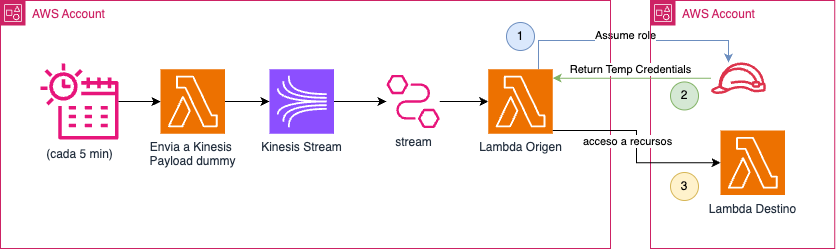

The diagram above was exported from draw.io. Its source (the exported page's mxGraphModel, read from the mxfile embedded in the PNG):
<mxGraphModel dx="2261" dy="795" grid="1" gridSize="10" guides="1" tooltips="1" connect="1" arrows="1" fold="1" page="1" pageScale="1" pageWidth="827" pageHeight="1169" math="0" shadow="0">
  <root>
    <mxCell id="0" />
    <mxCell id="1" parent="0" />
    <mxCell id="GdY6Y5drTkdgJaNIRIZJ-21" style="edgeStyle=orthogonalEdgeStyle;rounded=0;orthogonalLoop=1;jettySize=auto;html=1;fillColor=#dae8fc;strokeColor=#6c8ebf;" edge="1" parent="1" source="GdY6Y5drTkdgJaNIRIZJ-8" target="GdY6Y5drTkdgJaNIRIZJ-23">
      <mxGeometry relative="1" as="geometry">
        <Array as="points">
          <mxPoint x="518" y="130" />
          <mxPoint x="708" y="130" />
        </Array>
      </mxGeometry>
    </mxCell>
    <mxCell id="GdY6Y5drTkdgJaNIRIZJ-30" value="Assume role" style="edgeLabel;html=1;align=center;verticalAlign=middle;resizable=0;points=[];" vertex="1" connectable="0" parent="GdY6Y5drTkdgJaNIRIZJ-21">
      <mxGeometry x="-0.0488" y="1" relative="1" as="geometry">
        <mxPoint y="-5" as="offset" />
      </mxGeometry>
    </mxCell>
    <mxCell id="GdY6Y5drTkdgJaNIRIZJ-10" value="AWS Account" style="points=[[0,0],[0.25,0],[0.5,0],[0.75,0],[1,0],[1,0.25],[1,0.5],[1,0.75],[1,1],[0.75,1],[0.5,1],[0.25,1],[0,1],[0,0.75],[0,0.5],[0,0.25]];outlineConnect=0;gradientColor=none;html=1;whiteSpace=wrap;fontSize=12;fontStyle=0;container=1;pointerEvents=0;collapsible=0;recursiveResize=0;shape=mxgraph.aws4.group;grIcon=mxgraph.aws4.group_account;strokeColor=#CD2264;fillColor=none;verticalAlign=top;align=left;spacingLeft=30;fontColor=#CD2264;dashed=0;" vertex="1" parent="1">
      <mxGeometry x="-20" y="90" width="610" height="248" as="geometry" />
    </mxCell>
    <mxCell id="GdY6Y5drTkdgJaNIRIZJ-7" style="edgeStyle=orthogonalEdgeStyle;rounded=0;orthogonalLoop=1;jettySize=auto;html=1;" edge="1" parent="GdY6Y5drTkdgJaNIRIZJ-10" source="GdY6Y5drTkdgJaNIRIZJ-4" target="GdY6Y5drTkdgJaNIRIZJ-6">
      <mxGeometry relative="1" as="geometry" />
    </mxCell>
    <mxCell id="GdY6Y5drTkdgJaNIRIZJ-9" style="edgeStyle=orthogonalEdgeStyle;rounded=0;orthogonalLoop=1;jettySize=auto;html=1;" edge="1" parent="GdY6Y5drTkdgJaNIRIZJ-10" source="GdY6Y5drTkdgJaNIRIZJ-6" target="GdY6Y5drTkdgJaNIRIZJ-8">
      <mxGeometry relative="1" as="geometry" />
    </mxCell>
    <mxCell id="GdY6Y5drTkdgJaNIRIZJ-6" value="stream" style="sketch=0;outlineConnect=0;fontColor=#232F3E;gradientColor=none;fillColor=#E7157B;strokeColor=none;dashed=0;verticalLabelPosition=bottom;verticalAlign=top;align=center;html=1;fontSize=12;fontStyle=0;aspect=fixed;pointerEvents=1;shape=mxgraph.aws4.eventbridge_pipes;" vertex="1" parent="GdY6Y5drTkdgJaNIRIZJ-10">
      <mxGeometry x="386" y="74.38" width="53.25" height="53.25" as="geometry" />
    </mxCell>
    <mxCell id="GdY6Y5drTkdgJaNIRIZJ-8" value="Lambda Origen" style="sketch=0;points=[[0,0,0],[0.25,0,0],[0.5,0,0],[0.75,0,0],[1,0,0],[0,1,0],[0.25,1,0],[0.5,1,0],[0.75,1,0],[1,1,0],[0,0.25,0],[0,0.5,0],[0,0.75,0],[1,0.25,0],[1,0.5,0],[1,0.75,0]];outlineConnect=0;fontColor=#232F3E;fillColor=#ED7100;strokeColor=#ffffff;dashed=0;verticalLabelPosition=bottom;verticalAlign=top;align=center;html=1;fontSize=12;fontStyle=0;aspect=fixed;shape=mxgraph.aws4.resourceIcon;resIcon=mxgraph.aws4.lambda;" vertex="1" parent="GdY6Y5drTkdgJaNIRIZJ-10">
      <mxGeometry x="487.75" y="68.75" width="64.5" height="64.5" as="geometry" />
    </mxCell>
    <mxCell id="GdY6Y5drTkdgJaNIRIZJ-26" value="1" style="ellipse;whiteSpace=wrap;html=1;aspect=fixed;fillColor=#dae8fc;strokeColor=#6c8ebf;" vertex="1" parent="GdY6Y5drTkdgJaNIRIZJ-10">
      <mxGeometry x="506" y="22" width="28" height="28" as="geometry" />
    </mxCell>
    <mxCell id="GdY6Y5drTkdgJaNIRIZJ-2" value="Envia a Kinesis&amp;nbsp;&lt;div&gt;Payload dummy&lt;/div&gt;" style="sketch=0;points=[[0,0,0],[0.25,0,0],[0.5,0,0],[0.75,0,0],[1,0,0],[0,1,0],[0.25,1,0],[0.5,1,0],[0.75,1,0],[1,1,0],[0,0.25,0],[0,0.5,0],[0,0.75,0],[1,0.25,0],[1,0.5,0],[1,0.75,0]];outlineConnect=0;fontColor=#232F3E;fillColor=#ED7100;strokeColor=#ffffff;dashed=0;verticalLabelPosition=bottom;verticalAlign=top;align=center;html=1;fontSize=12;fontStyle=0;aspect=fixed;shape=mxgraph.aws4.resourceIcon;resIcon=mxgraph.aws4.lambda;" vertex="1" parent="GdY6Y5drTkdgJaNIRIZJ-10">
      <mxGeometry x="160" y="68.75" width="64.5" height="64.5" as="geometry" />
    </mxCell>
    <mxCell id="GdY6Y5drTkdgJaNIRIZJ-1" value="(cada 5 min)" style="sketch=0;outlineConnect=0;fontColor=#232F3E;gradientColor=none;fillColor=#E7157B;strokeColor=none;dashed=0;verticalLabelPosition=bottom;verticalAlign=top;align=center;html=1;fontSize=12;fontStyle=0;aspect=fixed;pointerEvents=1;shape=mxgraph.aws4.eventbridge_scheduler;" vertex="1" parent="GdY6Y5drTkdgJaNIRIZJ-10">
      <mxGeometry x="40" y="62" width="78" height="78" as="geometry" />
    </mxCell>
    <mxCell id="GdY6Y5drTkdgJaNIRIZJ-3" style="edgeStyle=orthogonalEdgeStyle;rounded=0;orthogonalLoop=1;jettySize=auto;html=1;" edge="1" parent="GdY6Y5drTkdgJaNIRIZJ-10" source="GdY6Y5drTkdgJaNIRIZJ-1" target="GdY6Y5drTkdgJaNIRIZJ-2">
      <mxGeometry relative="1" as="geometry" />
    </mxCell>
    <mxCell id="GdY6Y5drTkdgJaNIRIZJ-4" value="Kinesis Stream" style="sketch=0;points=[[0,0,0],[0.25,0,0],[0.5,0,0],[0.75,0,0],[1,0,0],[0,1,0],[0.25,1,0],[0.5,1,0],[0.75,1,0],[1,1,0],[0,0.25,0],[0,0.5,0],[0,0.75,0],[1,0.25,0],[1,0.5,0],[1,0.75,0]];outlineConnect=0;fontColor=#232F3E;fillColor=#8C4FFF;strokeColor=#ffffff;dashed=0;verticalLabelPosition=bottom;verticalAlign=top;align=center;html=1;fontSize=12;fontStyle=0;aspect=fixed;shape=mxgraph.aws4.resourceIcon;resIcon=mxgraph.aws4.kinesis;" vertex="1" parent="GdY6Y5drTkdgJaNIRIZJ-10">
      <mxGeometry x="269" y="68.75" width="64.5" height="64.5" as="geometry" />
    </mxCell>
    <mxCell id="GdY6Y5drTkdgJaNIRIZJ-5" style="edgeStyle=orthogonalEdgeStyle;rounded=0;orthogonalLoop=1;jettySize=auto;html=1;entryX=0;entryY=0.5;entryDx=0;entryDy=0;entryPerimeter=0;" edge="1" parent="GdY6Y5drTkdgJaNIRIZJ-10" source="GdY6Y5drTkdgJaNIRIZJ-2" target="GdY6Y5drTkdgJaNIRIZJ-4">
      <mxGeometry relative="1" as="geometry" />
    </mxCell>
    <mxCell id="GdY6Y5drTkdgJaNIRIZJ-20" value="AWS Account" style="points=[[0,0],[0.25,0],[0.5,0],[0.75,0],[1,0],[1,0.25],[1,0.5],[1,0.75],[1,1],[0.75,1],[0.5,1],[0.25,1],[0,1],[0,0.75],[0,0.5],[0,0.25]];outlineConnect=0;gradientColor=none;html=1;whiteSpace=wrap;fontSize=12;fontStyle=0;container=1;pointerEvents=0;collapsible=0;recursiveResize=0;shape=mxgraph.aws4.group;grIcon=mxgraph.aws4.group_account;strokeColor=#CD2264;fillColor=none;verticalAlign=top;align=left;spacingLeft=30;fontColor=#CD2264;dashed=0;" vertex="1" parent="1">
      <mxGeometry x="630" y="90" width="184.25" height="248" as="geometry" />
    </mxCell>
    <mxCell id="GdY6Y5drTkdgJaNIRIZJ-19" value="Lambda Destino" style="sketch=0;points=[[0,0,0],[0.25,0,0],[0.5,0,0],[0.75,0,0],[1,0,0],[0,1,0],[0.25,1,0],[0.5,1,0],[0.75,1,0],[1,1,0],[0,0.25,0],[0,0.5,0],[0,0.75,0],[1,0.25,0],[1,0.5,0],[1,0.75,0]];outlineConnect=0;fontColor=#232F3E;fillColor=#ED7100;strokeColor=#ffffff;dashed=0;verticalLabelPosition=bottom;verticalAlign=top;align=center;html=1;fontSize=12;fontStyle=0;aspect=fixed;shape=mxgraph.aws4.resourceIcon;resIcon=mxgraph.aws4.lambda;" vertex="1" parent="GdY6Y5drTkdgJaNIRIZJ-20">
      <mxGeometry x="70" y="130" width="64.5" height="64.5" as="geometry" />
    </mxCell>
    <mxCell id="GdY6Y5drTkdgJaNIRIZJ-23" value="" style="sketch=0;outlineConnect=0;fontColor=#232F3E;gradientColor=none;fillColor=#DD344C;strokeColor=none;dashed=0;verticalLabelPosition=bottom;verticalAlign=top;align=center;html=1;fontSize=12;fontStyle=0;aspect=fixed;pointerEvents=1;shape=mxgraph.aws4.role;" vertex="1" parent="GdY6Y5drTkdgJaNIRIZJ-20">
      <mxGeometry x="60" y="62" width="55.75" height="31.45" as="geometry" />
    </mxCell>
    <mxCell id="GdY6Y5drTkdgJaNIRIZJ-27" value="2" style="ellipse;whiteSpace=wrap;html=1;aspect=fixed;fillColor=#d5e8d4;strokeColor=#82b366;" vertex="1" parent="GdY6Y5drTkdgJaNIRIZJ-20">
      <mxGeometry x="20" y="81.45" width="28" height="28" as="geometry" />
    </mxCell>
    <mxCell id="GdY6Y5drTkdgJaNIRIZJ-28" value="3" style="ellipse;whiteSpace=wrap;html=1;aspect=fixed;fillColor=#fff2cc;strokeColor=#d6b656;" vertex="1" parent="GdY6Y5drTkdgJaNIRIZJ-20">
      <mxGeometry x="20" y="172" width="28" height="28" as="geometry" />
    </mxCell>
    <mxCell id="GdY6Y5drTkdgJaNIRIZJ-24" style="edgeStyle=orthogonalEdgeStyle;rounded=0;orthogonalLoop=1;jettySize=auto;html=1;fillColor=#d5e8d4;strokeColor=#82b366;" edge="1" parent="1" source="GdY6Y5drTkdgJaNIRIZJ-23" target="GdY6Y5drTkdgJaNIRIZJ-8">
      <mxGeometry relative="1" as="geometry">
        <Array as="points">
          <mxPoint x="710" y="180" />
          <mxPoint x="710" y="180" />
        </Array>
      </mxGeometry>
    </mxCell>
    <mxCell id="GdY6Y5drTkdgJaNIRIZJ-31" value="Return Temp Credentials" style="edgeLabel;html=1;align=center;verticalAlign=middle;resizable=0;points=[];" vertex="1" connectable="0" parent="GdY6Y5drTkdgJaNIRIZJ-24">
      <mxGeometry x="0.1504" y="-1" relative="1" as="geometry">
        <mxPoint x="10" y="-8" as="offset" />
      </mxGeometry>
    </mxCell>
    <mxCell id="GdY6Y5drTkdgJaNIRIZJ-25" style="edgeStyle=orthogonalEdgeStyle;rounded=0;orthogonalLoop=1;jettySize=auto;html=1;entryX=0;entryY=0.5;entryDx=0;entryDy=0;entryPerimeter=0;fillColor=#d5e8d4;strokeColor=#000000;" edge="1" parent="1" source="GdY6Y5drTkdgJaNIRIZJ-8" target="GdY6Y5drTkdgJaNIRIZJ-19">
      <mxGeometry relative="1" as="geometry">
        <Array as="points">
          <mxPoint x="616" y="220" />
          <mxPoint x="616" y="252" />
        </Array>
      </mxGeometry>
    </mxCell>
    <mxCell id="GdY6Y5drTkdgJaNIRIZJ-29" value="acceso a recursos" style="edgeLabel;html=1;align=center;verticalAlign=middle;resizable=0;points=[];" vertex="1" connectable="0" parent="GdY6Y5drTkdgJaNIRIZJ-25">
      <mxGeometry x="-0.2625" y="-2" relative="1" as="geometry">
        <mxPoint y="8" as="offset" />
      </mxGeometry>
    </mxCell>
  </root>
</mxGraphModel>